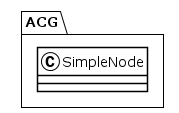

The diagram above was rendered by PlantUML. Its source (embedded in the PNG):
@startuml
!theme plain
package ACG {
class SimpleNode {
}
}
@enduml